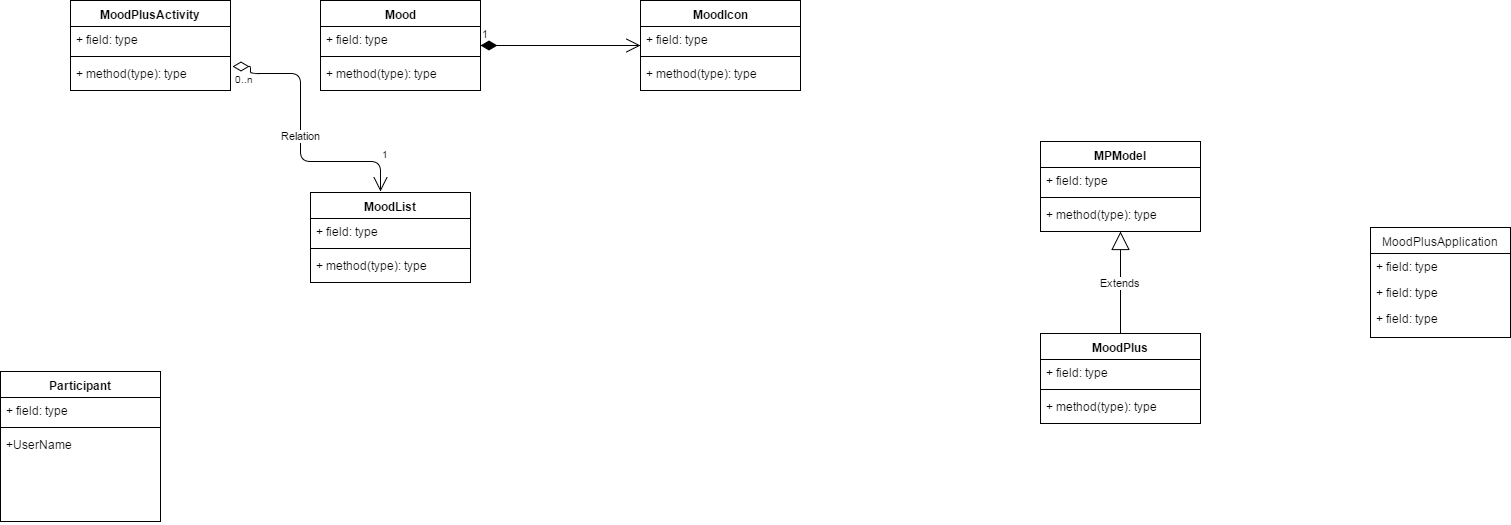

The diagram above was exported from draw.io. Its source (the exported page's mxGraphModel, read from the mxfile embedded in the PNG):
<mxGraphModel dx="1186" dy="739" grid="1" gridSize="10" guides="1" tooltips="1" connect="1" arrows="1" fold="1" page="1" pageScale="1" pageWidth="850" pageHeight="1100" background="#ffffff" math="0" shadow="0">
  <root>
    <mxCell id="0" />
    <mxCell id="1" parent="0" />
    <mxCell id="70a3df4319719b23-1" value="Mood" style="swimlane;html=1;fontStyle=1;align=center;verticalAlign=top;childLayout=stackLayout;horizontal=1;startSize=26;horizontalStack=0;resizeParent=1;resizeLast=0;collapsible=1;marginBottom=0;swimlaneFillColor=#ffffff;" vertex="1" parent="1">
      <mxGeometry x="360" y="59" width="160" height="90" as="geometry" />
    </mxCell>
    <mxCell id="70a3df4319719b23-2" value="+ field: type" style="text;html=1;strokeColor=none;fillColor=none;align=left;verticalAlign=top;spacingLeft=4;spacingRight=4;whiteSpace=wrap;overflow=hidden;rotatable=0;points=[[0,0.5],[1,0.5]];portConstraint=eastwest;" vertex="1" parent="70a3df4319719b23-1">
      <mxGeometry y="26" width="160" height="26" as="geometry" />
    </mxCell>
    <mxCell id="70a3df4319719b23-3" value="" style="line;html=1;strokeWidth=1;fillColor=none;align=left;verticalAlign=middle;spacingTop=-1;spacingLeft=3;spacingRight=3;rotatable=0;labelPosition=right;points=[];portConstraint=eastwest;" vertex="1" parent="70a3df4319719b23-1">
      <mxGeometry y="52" width="160" height="8" as="geometry" />
    </mxCell>
    <mxCell id="70a3df4319719b23-4" value="+ method(type): type" style="text;html=1;strokeColor=none;fillColor=none;align=left;verticalAlign=top;spacingLeft=4;spacingRight=4;whiteSpace=wrap;overflow=hidden;rotatable=0;points=[[0,0.5],[1,0.5]];portConstraint=eastwest;" vertex="1" parent="70a3df4319719b23-1">
      <mxGeometry y="60" width="160" height="26" as="geometry" />
    </mxCell>
    <mxCell id="587cc6e0d2ef6a8-1" value="MoodPlusActivity" style="swimlane;html=1;fontStyle=1;align=center;verticalAlign=top;childLayout=stackLayout;horizontal=1;startSize=26;horizontalStack=0;resizeParent=1;resizeLast=0;collapsible=1;marginBottom=0;swimlaneFillColor=#ffffff;" vertex="1" parent="1">
      <mxGeometry x="110" y="59" width="160" height="90" as="geometry" />
    </mxCell>
    <mxCell id="587cc6e0d2ef6a8-2" value="+ field: type" style="text;html=1;strokeColor=none;fillColor=none;align=left;verticalAlign=top;spacingLeft=4;spacingRight=4;whiteSpace=wrap;overflow=hidden;rotatable=0;points=[[0,0.5],[1,0.5]];portConstraint=eastwest;" vertex="1" parent="587cc6e0d2ef6a8-1">
      <mxGeometry y="26" width="160" height="26" as="geometry" />
    </mxCell>
    <mxCell id="587cc6e0d2ef6a8-3" value="" style="line;html=1;strokeWidth=1;fillColor=none;align=left;verticalAlign=middle;spacingTop=-1;spacingLeft=3;spacingRight=3;rotatable=0;labelPosition=right;points=[];portConstraint=eastwest;" vertex="1" parent="587cc6e0d2ef6a8-1">
      <mxGeometry y="52" width="160" height="8" as="geometry" />
    </mxCell>
    <mxCell id="587cc6e0d2ef6a8-4" value="+ method(type): type" style="text;html=1;strokeColor=none;fillColor=none;align=left;verticalAlign=top;spacingLeft=4;spacingRight=4;whiteSpace=wrap;overflow=hidden;rotatable=0;points=[[0,0.5],[1,0.5]];portConstraint=eastwest;" vertex="1" parent="587cc6e0d2ef6a8-1">
      <mxGeometry y="60" width="160" height="26" as="geometry" />
    </mxCell>
    <mxCell id="587cc6e0d2ef6a8-5" value="MoodIcon" style="swimlane;html=1;fontStyle=1;align=center;verticalAlign=top;childLayout=stackLayout;horizontal=1;startSize=26;horizontalStack=0;resizeParent=1;resizeLast=0;collapsible=1;marginBottom=0;swimlaneFillColor=#ffffff;" vertex="1" parent="1">
      <mxGeometry x="680" y="59" width="160" height="90" as="geometry" />
    </mxCell>
    <mxCell id="587cc6e0d2ef6a8-6" value="+ field: type" style="text;html=1;strokeColor=none;fillColor=none;align=left;verticalAlign=top;spacingLeft=4;spacingRight=4;whiteSpace=wrap;overflow=hidden;rotatable=0;points=[[0,0.5],[1,0.5]];portConstraint=eastwest;" vertex="1" parent="587cc6e0d2ef6a8-5">
      <mxGeometry y="26" width="160" height="26" as="geometry" />
    </mxCell>
    <mxCell id="587cc6e0d2ef6a8-7" value="" style="line;html=1;strokeWidth=1;fillColor=none;align=left;verticalAlign=middle;spacingTop=-1;spacingLeft=3;spacingRight=3;rotatable=0;labelPosition=right;points=[];portConstraint=eastwest;" vertex="1" parent="587cc6e0d2ef6a8-5">
      <mxGeometry y="52" width="160" height="8" as="geometry" />
    </mxCell>
    <mxCell id="587cc6e0d2ef6a8-8" value="+ method(type): type" style="text;html=1;strokeColor=none;fillColor=none;align=left;verticalAlign=top;spacingLeft=4;spacingRight=4;whiteSpace=wrap;overflow=hidden;rotatable=0;points=[[0,0.5],[1,0.5]];portConstraint=eastwest;" vertex="1" parent="587cc6e0d2ef6a8-5">
      <mxGeometry y="60" width="160" height="26" as="geometry" />
    </mxCell>
    <mxCell id="587cc6e0d2ef6a8-12" value="1" style="endArrow=open;html=1;endSize=12;startArrow=diamondThin;startSize=14;startFill=1;edgeStyle=orthogonalEdgeStyle;align=left;verticalAlign=bottom;" edge="1" parent="1">
      <mxGeometry x="-1" y="3" relative="1" as="geometry">
        <mxPoint x="520" y="104" as="sourcePoint" />
        <mxPoint x="680" y="104" as="targetPoint" />
      </mxGeometry>
    </mxCell>
    <mxCell id="587cc6e0d2ef6a8-13" value="MoodList" style="swimlane;html=1;fontStyle=1;align=center;verticalAlign=top;childLayout=stackLayout;horizontal=1;startSize=26;horizontalStack=0;resizeParent=1;resizeLast=0;collapsible=1;marginBottom=0;swimlaneFillColor=#ffffff;" vertex="1" parent="1">
      <mxGeometry x="350" y="251" width="160" height="90" as="geometry" />
    </mxCell>
    <mxCell id="587cc6e0d2ef6a8-14" value="+ field: type" style="text;html=1;strokeColor=none;fillColor=none;align=left;verticalAlign=top;spacingLeft=4;spacingRight=4;whiteSpace=wrap;overflow=hidden;rotatable=0;points=[[0,0.5],[1,0.5]];portConstraint=eastwest;" vertex="1" parent="587cc6e0d2ef6a8-13">
      <mxGeometry y="26" width="160" height="26" as="geometry" />
    </mxCell>
    <mxCell id="587cc6e0d2ef6a8-15" value="" style="line;html=1;strokeWidth=1;fillColor=none;align=left;verticalAlign=middle;spacingTop=-1;spacingLeft=3;spacingRight=3;rotatable=0;labelPosition=right;points=[];portConstraint=eastwest;" vertex="1" parent="587cc6e0d2ef6a8-13">
      <mxGeometry y="52" width="160" height="8" as="geometry" />
    </mxCell>
    <mxCell id="587cc6e0d2ef6a8-16" value="+ method(type): type" style="text;html=1;strokeColor=none;fillColor=none;align=left;verticalAlign=top;spacingLeft=4;spacingRight=4;whiteSpace=wrap;overflow=hidden;rotatable=0;points=[[0,0.5],[1,0.5]];portConstraint=eastwest;" vertex="1" parent="587cc6e0d2ef6a8-13">
      <mxGeometry y="60" width="160" height="26" as="geometry" />
    </mxCell>
    <mxCell id="587cc6e0d2ef6a8-20" value="Relation" style="endArrow=open;html=1;endSize=12;startArrow=diamondThin;startSize=14;startFill=0;edgeStyle=orthogonalEdgeStyle;" edge="1" parent="1">
      <mxGeometry relative="1" as="geometry">
        <mxPoint x="272" y="125" as="sourcePoint" />
        <mxPoint x="420" y="250" as="targetPoint" />
        <Array as="points">
          <mxPoint x="290" y="125" />
          <mxPoint x="290" y="132" />
          <mxPoint x="340" y="132" />
          <mxPoint x="340" y="220" />
          <mxPoint x="420" y="220" />
        </Array>
      </mxGeometry>
    </mxCell>
    <mxCell id="587cc6e0d2ef6a8-21" value="0..n" style="resizable=0;html=1;align=left;verticalAlign=top;labelBackgroundColor=#ffffff;fontSize=10;" vertex="1" connectable="0" parent="587cc6e0d2ef6a8-20">
      <mxGeometry x="-1" relative="1" as="geometry" />
    </mxCell>
    <mxCell id="587cc6e0d2ef6a8-22" value="1" style="resizable=0;html=1;align=right;verticalAlign=top;labelBackgroundColor=#ffffff;fontSize=10;" vertex="1" connectable="0" parent="587cc6e0d2ef6a8-20">
      <mxGeometry x="1" relative="1" as="geometry">
        <mxPoint x="10" y="-50" as="offset" />
      </mxGeometry>
    </mxCell>
    <mxCell id="587cc6e0d2ef6a8-23" value="Participant" style="swimlane;html=1;fontStyle=1;align=center;verticalAlign=top;childLayout=stackLayout;horizontal=1;startSize=26;horizontalStack=0;resizeParent=1;resizeLast=0;collapsible=1;marginBottom=0;swimlaneFillColor=#ffffff;" vertex="1" parent="1">
      <mxGeometry x="40" y="430" width="160" height="150" as="geometry" />
    </mxCell>
    <mxCell id="587cc6e0d2ef6a8-24" value="+ field: type" style="text;html=1;strokeColor=none;fillColor=none;align=left;verticalAlign=top;spacingLeft=4;spacingRight=4;whiteSpace=wrap;overflow=hidden;rotatable=0;points=[[0,0.5],[1,0.5]];portConstraint=eastwest;" vertex="1" parent="587cc6e0d2ef6a8-23">
      <mxGeometry y="26" width="160" height="26" as="geometry" />
    </mxCell>
    <mxCell id="587cc6e0d2ef6a8-25" value="" style="line;html=1;strokeWidth=1;fillColor=none;align=left;verticalAlign=middle;spacingTop=-1;spacingLeft=3;spacingRight=3;rotatable=0;labelPosition=right;points=[];portConstraint=eastwest;" vertex="1" parent="587cc6e0d2ef6a8-23">
      <mxGeometry y="52" width="160" height="8" as="geometry" />
    </mxCell>
    <mxCell id="587cc6e0d2ef6a8-26" value="+UserName" style="text;html=1;strokeColor=none;fillColor=none;align=left;verticalAlign=top;spacingLeft=4;spacingRight=4;whiteSpace=wrap;overflow=hidden;rotatable=0;points=[[0,0.5],[1,0.5]];portConstraint=eastwest;" vertex="1" parent="587cc6e0d2ef6a8-23">
      <mxGeometry y="60" width="160" height="90" as="geometry" />
    </mxCell>
    <mxCell id="70a3df4319719b23-6" value="MoodPlus" style="swimlane;html=1;fontStyle=1;align=center;verticalAlign=top;childLayout=stackLayout;horizontal=1;startSize=26;horizontalStack=0;resizeParent=1;resizeLast=0;collapsible=1;marginBottom=0;swimlaneFillColor=#ffffff;" vertex="1" parent="1">
      <mxGeometry x="1080" y="392" width="160" height="90" as="geometry" />
    </mxCell>
    <mxCell id="70a3df4319719b23-7" value="+ field: type" style="text;html=1;strokeColor=none;fillColor=none;align=left;verticalAlign=top;spacingLeft=4;spacingRight=4;whiteSpace=wrap;overflow=hidden;rotatable=0;points=[[0,0.5],[1,0.5]];portConstraint=eastwest;" vertex="1" parent="70a3df4319719b23-6">
      <mxGeometry y="26" width="160" height="26" as="geometry" />
    </mxCell>
    <mxCell id="70a3df4319719b23-8" value="" style="line;html=1;strokeWidth=1;fillColor=none;align=left;verticalAlign=middle;spacingTop=-1;spacingLeft=3;spacingRight=3;rotatable=0;labelPosition=right;points=[];portConstraint=eastwest;" vertex="1" parent="70a3df4319719b23-6">
      <mxGeometry y="52" width="160" height="8" as="geometry" />
    </mxCell>
    <mxCell id="70a3df4319719b23-9" value="+ method(type): type" style="text;html=1;strokeColor=none;fillColor=none;align=left;verticalAlign=top;spacingLeft=4;spacingRight=4;whiteSpace=wrap;overflow=hidden;rotatable=0;points=[[0,0.5],[1,0.5]];portConstraint=eastwest;" vertex="1" parent="70a3df4319719b23-6">
      <mxGeometry y="60" width="160" height="26" as="geometry" />
    </mxCell>
    <mxCell id="70a3df4319719b23-10" value="MPModel" style="swimlane;html=1;fontStyle=1;align=center;verticalAlign=top;childLayout=stackLayout;horizontal=1;startSize=26;horizontalStack=0;resizeParent=1;resizeLast=0;collapsible=1;marginBottom=0;swimlaneFillColor=#ffffff;" vertex="1" parent="1">
      <mxGeometry x="1080" y="200" width="160" height="90" as="geometry" />
    </mxCell>
    <mxCell id="70a3df4319719b23-11" value="+ field: type" style="text;html=1;strokeColor=none;fillColor=none;align=left;verticalAlign=top;spacingLeft=4;spacingRight=4;whiteSpace=wrap;overflow=hidden;rotatable=0;points=[[0,0.5],[1,0.5]];portConstraint=eastwest;" vertex="1" parent="70a3df4319719b23-10">
      <mxGeometry y="26" width="160" height="26" as="geometry" />
    </mxCell>
    <mxCell id="70a3df4319719b23-12" value="" style="line;html=1;strokeWidth=1;fillColor=none;align=left;verticalAlign=middle;spacingTop=-1;spacingLeft=3;spacingRight=3;rotatable=0;labelPosition=right;points=[];portConstraint=eastwest;" vertex="1" parent="70a3df4319719b23-10">
      <mxGeometry y="52" width="160" height="8" as="geometry" />
    </mxCell>
    <mxCell id="70a3df4319719b23-13" value="+ method(type): type" style="text;html=1;strokeColor=none;fillColor=none;align=left;verticalAlign=top;spacingLeft=4;spacingRight=4;whiteSpace=wrap;overflow=hidden;rotatable=0;points=[[0,0.5],[1,0.5]];portConstraint=eastwest;" vertex="1" parent="70a3df4319719b23-10">
      <mxGeometry y="60" width="160" height="26" as="geometry" />
    </mxCell>
    <mxCell id="70a3df4319719b23-15" value="Extends" style="endArrow=block;endSize=16;endFill=0;html=1;exitX=0.5;exitY=0;entryX=0.5;entryY=1;" edge="1" parent="1" source="70a3df4319719b23-6" target="70a3df4319719b23-10">
      <mxGeometry width="160" relative="1" as="geometry">
        <mxPoint x="1150" y="290" as="sourcePoint" />
        <mxPoint x="1310" y="290" as="targetPoint" />
      </mxGeometry>
    </mxCell>
    <mxCell id="70a3df4319719b23-17" value="MoodPlusApplication" style="swimlane;html=1;fontStyle=0;childLayout=stackLayout;horizontal=1;startSize=26;fillColor=none;horizontalStack=0;resizeParent=1;resizeLast=0;collapsible=1;marginBottom=0;swimlaneFillColor=#ffffff;" vertex="1" parent="1">
      <mxGeometry x="1410" y="286" width="140" height="110" as="geometry" />
    </mxCell>
    <mxCell id="70a3df4319719b23-18" value="+ field: type" style="text;html=1;strokeColor=none;fillColor=none;align=left;verticalAlign=top;spacingLeft=4;spacingRight=4;whiteSpace=wrap;overflow=hidden;rotatable=0;points=[[0,0.5],[1,0.5]];portConstraint=eastwest;" vertex="1" parent="70a3df4319719b23-17">
      <mxGeometry y="26" width="140" height="26" as="geometry" />
    </mxCell>
    <mxCell id="70a3df4319719b23-19" value="+ field: type" style="text;html=1;strokeColor=none;fillColor=none;align=left;verticalAlign=top;spacingLeft=4;spacingRight=4;whiteSpace=wrap;overflow=hidden;rotatable=0;points=[[0,0.5],[1,0.5]];portConstraint=eastwest;" vertex="1" parent="70a3df4319719b23-17">
      <mxGeometry y="52" width="140" height="26" as="geometry" />
    </mxCell>
    <mxCell id="70a3df4319719b23-20" value="+ field: type" style="text;html=1;strokeColor=none;fillColor=none;align=left;verticalAlign=top;spacingLeft=4;spacingRight=4;whiteSpace=wrap;overflow=hidden;rotatable=0;points=[[0,0.5],[1,0.5]];portConstraint=eastwest;" vertex="1" parent="70a3df4319719b23-17">
      <mxGeometry y="78" width="140" height="26" as="geometry" />
    </mxCell>
  </root>
</mxGraphModel>